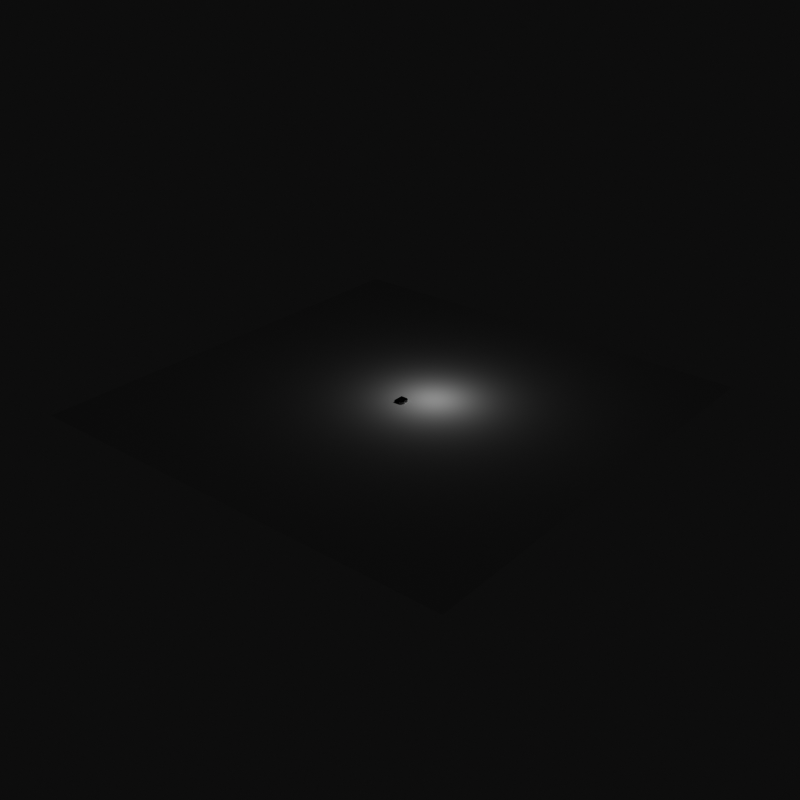 # Source: data_gen.blend  (saved by Blender 2.80.75; exported with 4.5.12 LTS)
import bpy
from mathutils import Matrix  # noqa: F401  (used for matrix-valued properties, if any)

bpy.ops.wm.read_factory_settings(use_empty=True)
scene = bpy.context.scene
scene.name = 'Scene'

# ---- collections
col_collection = bpy.data.collections.new('Collection'); scene.collection.children.link(col_collection)

# ---- world
world_world = bpy.data.worlds.new('World'); scene.world = world_world
world_world.use_nodes = True; world_world.node_tree.nodes.clear()
_N = world_world.node_tree.nodes; _L = world_world.node_tree.links
n0 = _N.new('ShaderNodeOutputWorld'); n0.name = 'World Output'; n0.location = (300, 300)
n1 = _N.new('ShaderNodeBackground'); n1.name = 'Background'; n1.location = (10, 300)
n1.inputs[0].default_value = (0.05088, 0.05088, 0.05088, 1.0)
_L.new(n1.outputs[0], n0.inputs[0])
n0.is_active_output = True
world_world.color = (0.05088, 0.05088, 0.05088)
world_world.use_sun_shadow = False
world_world.sun_shadow_jitter_overblur = 0.0

# ---- cameras
cam_camera_233 = bpy.data.cameras.new('Camera.233')
cam_camera_233.sensor_fit = 'HORIZONTAL'
cam_camera_233.clip_start = 0.5
cam_camera_233.clip_end = 10.0
cam_camera_233.lens = 25.0

# ---- lights
light_light_2_250 = bpy.data.lights.new('light_2.250', 'POINT')
light_light_2_250.transmission_factor = 0.0
light_light_2_250.energy = 2500.0
light_light_2_250.shadow_soft_size = 0.25
light_light_2_250.shadow_maximum_resolution = 0.006
light_light_2_250.use_absolute_resolution = True

# ---- meshes
me_small_b_631 = bpy.data.meshes.new('small B.631')
me_small_b_631.from_pydata([(-4.112, -9.0, 0.0), (-4.112, 9.0, 4.0), (-4.112, 9.0, 0.0), (-4.112, -9.0, 4.0), (5.187, -9.0, 0.0), (5.187, -9.0, 4.0), (1.322, 1.94, 4.0), (1.322, 1.94, 0.0), (1.322, 5.353, 0.0), (1.322, 5.353, 4.0), (6.031, -4.623, 4.0), (5.694, -4.846, 4.0), (7.6, -8.754, 4.0), (5.255, -5.005, 4.0), (9.646, -8.165, 0.0), (10.62, -7.398, 0.0), (10.62, -7.398, 4.0), (9.646, -8.165, 4.0), (5.971, 9.0, 4.0), (8.2, 8.678, 4.0), (5.971, 9.0, 0.0), (8.2, 8.678, 0.0), (5.124, 2.192, 4.0), (8.35, 0.577, 4.0), (5.418, 2.388, 4.0), (3.665, 1.94, 0.0), (3.665, 1.94, 4.0), (4.733, 2.052, 0.0), (4.733, 2.052, 4.0), (5.124, 2.192, 0.0), (10.85, 6.268, 0.0), (5.789, 4.383, 0.0), (9.842, 7.711, 0.0), (11.19, 4.518, 0.0), (10.95, 3.036, 0.0), (5.912, 3.683, 0.0), (10.23, 1.78, 0.0), (8.35, 0.577, 0.0), (5.789, 2.936, 0.0), (5.418, 4.911, 0.0), (6.037, -1.971, 0.0), (6.46, -2.534, 0.0), (5.694, -4.846, 0.0), (5.255, -5.005, 0.0), (5.418, 2.388, 0.0), (5.635, 2.637, 4.0), (6.459, -4.026, 4.0), (11.84, -5.209, 4.0), (6.602, -3.254, 4.0), (12.0, -3.88, 4.0), (11.78, -2.307, 4.0), (11.37, -6.397, 0.0), (11.37, -6.397, 4.0), (5.701, -1.759, 0.0), (6.031, -4.623, 0.0), (5.26, -1.607, 0.0), (4.057, -1.486, 0.0), (5.635, 2.637, 0.0), (5.789, 2.936, 4.0), (11.84, -5.209, 0.0), (6.459, -4.026, 0.0), (12.0, -3.88, 0.0), (11.78, -2.307, 0.0), (6.602, -3.254, 0.0), (1.322, -1.486, 0.0), (5.912, 3.683, 4.0), (11.11, -1.025, 4.0), (9.98, -0.057, 4.0), (6.46, -2.534, 4.0), (5.701, -1.759, 4.0), (11.11, -1.025, 0.0), (9.98, -0.057, 0.0), (6.037, -1.971, 4.0), (5.126, 5.105, 0.0), (1.322, -5.132, 0.0), (4.069, -5.132, 0.0), (5.789, 4.383, 4.0), (5.26, -1.607, 4.0), (5.418, 4.911, 4.0), (7.6, -8.754, 0.0), (1.322, -5.132, 4.0), (1.322, -1.486, 4.0), (9.842, 7.711, 4.0), (3.701, 5.353, 0.0), (4.742, 5.243, 0.0), (5.126, 5.105, 4.0), (4.742, 5.243, 4.0), (10.23, 1.78, 4.0), (10.95, 3.036, 4.0), (11.19, 4.518, 4.0), (10.85, 6.268, 4.0), (3.701, 5.353, 4.0), (4.069, -5.132, 4.0), (4.057, -1.486, 4.0)], [], [(0, 1, 2), (3, 1, 0), (3, 4, 5), (4, 3, 0), (6, 7, 8), (6, 8, 9), (10, 11, 12), (11, 13, 12), (14, 15, 16), (14, 16, 17), (18, 19, 20), (21, 20, 19), (22, 23, 24), (25, 7, 6), (25, 6, 26), (27, 25, 26), (27, 26, 28), (29, 27, 28), (29, 28, 22), (30, 31, 32), (33, 31, 30), (34, 35, 33), (36, 35, 34), (37, 38, 36), (31, 39, 32), (21, 32, 39), (40, 37, 41), (12, 17, 10), (17, 16, 10), (42, 43, 13), (42, 13, 11), (44, 29, 22), (44, 22, 24), (24, 23, 45), (46, 10, 16), (46, 47, 48), (49, 50, 48), (15, 51, 52), (15, 52, 16), (53, 37, 40), (54, 42, 11), (54, 11, 10), (55, 56, 27), (57, 44, 24), (57, 24, 45), (45, 23, 58), (51, 59, 47), (51, 47, 52), (60, 54, 10), (60, 10, 46), (59, 61, 49), (59, 49, 47), (29, 55, 27), (38, 57, 45), (38, 45, 58), (62, 50, 49), (62, 49, 61), (55, 29, 53), (38, 37, 57), (63, 60, 46), (63, 46, 48), (44, 37, 29), (56, 64, 25), (35, 38, 58), (35, 58, 65), (66, 67, 68), (23, 22, 69), (70, 66, 50), (70, 50, 62), (41, 63, 48), (41, 48, 68), (70, 71, 67), (70, 67, 66), (40, 41, 68), (40, 68, 72), (73, 21, 39), (31, 33, 35), (71, 37, 23), (71, 23, 67), (64, 74, 0), (4, 0, 74), (75, 4, 74), (0, 2, 64), (31, 35, 65), (31, 65, 76), (22, 28, 77), (57, 37, 44), (18, 20, 1), (39, 31, 76), (39, 76, 78), (35, 36, 38), (1, 20, 2), (5, 4, 12), (79, 12, 4), (3, 5, 80), (80, 81, 3), (76, 82, 78), (83, 20, 84), (84, 20, 73), (39, 78, 85), (39, 85, 73), (14, 12, 79), (85, 18, 86), (37, 36, 87), (37, 87, 23), (2, 20, 8), (21, 73, 20), (73, 85, 86), (73, 86, 84), (85, 78, 19), (82, 19, 78), (88, 89, 65), (65, 58, 87), (87, 58, 23), (87, 88, 65), (76, 65, 89), (89, 90, 76), (82, 76, 90), (17, 12, 14), (91, 18, 9), (86, 18, 91), (19, 18, 85), (1, 9, 18), (77, 69, 22), (36, 34, 88), (36, 88, 87), (84, 86, 91), (84, 91, 83), (75, 74, 80), (75, 80, 92), (83, 8, 20), (8, 7, 2), (25, 27, 56), (7, 25, 64), (34, 33, 89), (34, 89, 88), (28, 26, 93), (3, 81, 1), (1, 6, 9), (7, 64, 2), (81, 93, 26), (6, 81, 26), (83, 91, 9), (83, 9, 8), (93, 77, 28), (43, 75, 92), (43, 92, 13), (6, 1, 81), (33, 30, 90), (33, 90, 89), (40, 72, 69), (40, 69, 53), (30, 32, 82), (30, 82, 90), (62, 63, 70), (61, 63, 62), (71, 70, 41), (59, 63, 61), (14, 54, 15), (51, 60, 59), (37, 71, 41), (53, 29, 37), (53, 69, 77), (53, 77, 55), (32, 21, 19), (32, 19, 82), (72, 68, 23), (67, 23, 68), (69, 72, 23), (68, 48, 66), (50, 66, 48), (16, 52, 46), (49, 48, 47), (47, 46, 52), (55, 77, 93), (55, 93, 56), (92, 80, 5), (56, 93, 81), (56, 81, 64), (42, 79, 43), (5, 12, 13), (13, 92, 5), (64, 81, 80), (64, 80, 74), (43, 4, 75), (14, 79, 54), (51, 15, 60), (63, 59, 60), (42, 54, 79), (4, 43, 79), (41, 70, 63), (54, 60, 15)])
me_small_b_631.use_remesh_preserve_volume = False
me_small_b_631.use_remesh_preserve_attributes = False
me_small_b_631.use_mirror_vertex_groups = False
me_small_b_631.update()
me_plane_233 = bpy.data.meshes.new('Plane.233')
me_plane_233.from_pydata([(-1.0, -1.0, 0.0), (1.0, -1.0, 0.0), (-1.0, 1.0, 0.0), (1.0, 1.0, 0.0)], [], [(0, 1, 3, 2)])
_uv = me_plane_233.uv_layers.new(name='UVMap')
_uv.uv.foreach_set('vector', [0.0, 0.0, 1.0, 0.0, 1.0, 1.0, 0.0, 1.0])
me_plane_233.use_remesh_preserve_volume = False
me_plane_233.use_remesh_preserve_attributes = False
me_plane_233.use_mirror_vertex_groups = False
me_plane_233.update()
me_small_b_632 = bpy.data.meshes.new('small B.632')
me_small_b_632.from_pydata([(-4.112, -9.0, 0.0), (-4.112, 9.0, 4.0), (-4.112, 9.0, 0.0), (-4.112, -9.0, 4.0), (5.187, -9.0, 0.0), (5.187, -9.0, 4.0), (1.322, 1.94, 4.0), (1.322, 1.94, 0.0), (1.322, 5.353, 0.0), (1.322, 5.353, 4.0), (6.031, -4.623, 4.0), (5.694, -4.846, 4.0), (7.6, -8.754, 4.0), (5.255, -5.005, 4.0), (9.646, -8.165, 0.0), (10.62, -7.398, 0.0), (10.62, -7.398, 4.0), (9.646, -8.165, 4.0), (5.971, 9.0, 4.0), (8.2, 8.678, 4.0), (5.971, 9.0, 0.0), (8.2, 8.678, 0.0), (5.124, 2.192, 4.0), (8.35, 0.577, 4.0), (5.418, 2.388, 4.0), (3.665, 1.94, 0.0), (3.665, 1.94, 4.0), (4.733, 2.052, 0.0), (4.733, 2.052, 4.0), (5.124, 2.192, 0.0), (10.85, 6.268, 0.0), (5.789, 4.383, 0.0), (9.842, 7.711, 0.0), (11.19, 4.518, 0.0), (10.95, 3.036, 0.0), (5.912, 3.683, 0.0), (10.23, 1.78, 0.0), (8.35, 0.577, 0.0), (5.789, 2.936, 0.0), (5.418, 4.911, 0.0), (6.037, -1.971, 0.0), (6.46, -2.534, 0.0), (5.694, -4.846, 0.0), (5.255, -5.005, 0.0), (5.418, 2.388, 0.0), (5.635, 2.637, 4.0), (6.459, -4.026, 4.0), (11.84, -5.209, 4.0), (6.602, -3.254, 4.0), (12.0, -3.88, 4.0), (11.78, -2.307, 4.0), (11.37, -6.397, 0.0), (11.37, -6.397, 4.0), (5.701, -1.759, 0.0), (6.031, -4.623, 0.0), (5.26, -1.607, 0.0), (4.057, -1.486, 0.0), (5.635, 2.637, 0.0), (5.789, 2.936, 4.0), (11.84, -5.209, 0.0), (6.459, -4.026, 0.0), (12.0, -3.88, 0.0), (11.78, -2.307, 0.0), (6.602, -3.254, 0.0), (1.322, -1.486, 0.0), (5.912, 3.683, 4.0), (11.11, -1.025, 4.0), (9.98, -0.057, 4.0), (6.46, -2.534, 4.0), (5.701, -1.759, 4.0), (11.11, -1.025, 0.0), (9.98, -0.057, 0.0), (6.037, -1.971, 4.0), (5.126, 5.105, 0.0), (1.322, -5.132, 0.0), (4.069, -5.132, 0.0), (5.789, 4.383, 4.0), (5.26, -1.607, 4.0), (5.418, 4.911, 4.0), (7.6, -8.754, 0.0), (1.322, -5.132, 4.0), (1.322, -1.486, 4.0), (9.842, 7.711, 4.0), (3.701, 5.353, 0.0), (4.742, 5.243, 0.0), (5.126, 5.105, 4.0), (4.742, 5.243, 4.0), (10.23, 1.78, 4.0), (10.95, 3.036, 4.0), (11.19, 4.518, 4.0), (10.85, 6.268, 4.0), (3.701, 5.353, 4.0), (4.069, -5.132, 4.0), (4.057, -1.486, 4.0)], [], [(0, 1, 2), (3, 1, 0), (3, 4, 5), (4, 3, 0), (6, 7, 8), (6, 8, 9), (10, 11, 12), (11, 13, 12), (14, 15, 16), (14, 16, 17), (18, 19, 20), (21, 20, 19), (22, 23, 24), (25, 7, 6), (25, 6, 26), (27, 25, 26), (27, 26, 28), (29, 27, 28), (29, 28, 22), (30, 31, 32), (33, 31, 30), (34, 35, 33), (36, 35, 34), (37, 38, 36), (31, 39, 32), (21, 32, 39), (40, 37, 41), (12, 17, 10), (17, 16, 10), (42, 43, 13), (42, 13, 11), (44, 29, 22), (44, 22, 24), (24, 23, 45), (46, 10, 16), (46, 47, 48), (49, 50, 48), (15, 51, 52), (15, 52, 16), (53, 37, 40), (54, 42, 11), (54, 11, 10), (55, 56, 27), (57, 44, 24), (57, 24, 45), (45, 23, 58), (51, 59, 47), (51, 47, 52), (60, 54, 10), (60, 10, 46), (59, 61, 49), (59, 49, 47), (29, 55, 27), (38, 57, 45), (38, 45, 58), (62, 50, 49), (62, 49, 61), (55, 29, 53), (38, 37, 57), (63, 60, 46), (63, 46, 48), (44, 37, 29), (56, 64, 25), (35, 38, 58), (35, 58, 65), (66, 67, 68), (23, 22, 69), (70, 66, 50), (70, 50, 62), (41, 63, 48), (41, 48, 68), (70, 71, 67), (70, 67, 66), (40, 41, 68), (40, 68, 72), (73, 21, 39), (31, 33, 35), (71, 37, 23), (71, 23, 67), (64, 74, 0), (4, 0, 74), (75, 4, 74), (0, 2, 64), (31, 35, 65), (31, 65, 76), (22, 28, 77), (57, 37, 44), (18, 20, 1), (39, 31, 76), (39, 76, 78), (35, 36, 38), (1, 20, 2), (5, 4, 12), (79, 12, 4), (3, 5, 80), (80, 81, 3), (76, 82, 78), (83, 20, 84), (84, 20, 73), (39, 78, 85), (39, 85, 73), (14, 12, 79), (85, 18, 86), (37, 36, 87), (37, 87, 23), (2, 20, 8), (21, 73, 20), (73, 85, 86), (73, 86, 84), (85, 78, 19), (82, 19, 78), (88, 89, 65), (65, 58, 87), (87, 58, 23), (87, 88, 65), (76, 65, 89), (89, 90, 76), (82, 76, 90), (17, 12, 14), (91, 18, 9), (86, 18, 91), (19, 18, 85), (1, 9, 18), (77, 69, 22), (36, 34, 88), (36, 88, 87), (84, 86, 91), (84, 91, 83), (75, 74, 80), (75, 80, 92), (83, 8, 20), (8, 7, 2), (25, 27, 56), (7, 25, 64), (34, 33, 89), (34, 89, 88), (28, 26, 93), (3, 81, 1), (1, 6, 9), (7, 64, 2), (81, 93, 26), (6, 81, 26), (83, 91, 9), (83, 9, 8), (93, 77, 28), (43, 75, 92), (43, 92, 13), (6, 1, 81), (33, 30, 90), (33, 90, 89), (40, 72, 69), (40, 69, 53), (30, 32, 82), (30, 82, 90), (62, 63, 70), (61, 63, 62), (71, 70, 41), (59, 63, 61), (14, 54, 15), (51, 60, 59), (37, 71, 41), (53, 29, 37), (53, 69, 77), (53, 77, 55), (32, 21, 19), (32, 19, 82), (72, 68, 23), (67, 23, 68), (69, 72, 23), (68, 48, 66), (50, 66, 48), (16, 52, 46), (49, 48, 47), (47, 46, 52), (55, 77, 93), (55, 93, 56), (92, 80, 5), (56, 93, 81), (56, 81, 64), (42, 79, 43), (5, 12, 13), (13, 92, 5), (64, 81, 80), (64, 80, 74), (43, 4, 75), (14, 79, 54), (51, 15, 60), (63, 59, 60), (42, 54, 79), (4, 43, 79), (41, 70, 63), (54, 60, 15)])
me_small_b_632.use_remesh_preserve_volume = False
me_small_b_632.use_remesh_preserve_attributes = False
me_small_b_632.use_mirror_vertex_groups = False
me_small_b_632.update()

# ---- objects
ob_light_2_80 = bpy.data.objects.new('light_2.80', light_light_2_250)
ob_small_b = bpy.data.objects.new('small B', me_small_b_631)
ob_plane = bpy.data.objects.new('Plane', me_plane_233)
ob_camera = bpy.data.objects.new('Camera', cam_camera_233)
ob_small_b_001 = bpy.data.objects.new('small B.001', me_small_b_632)

# ---- transforms, parenting, visibility, modifiers, constraints
ob_light_2_80.location = (4.0, 4.0, 10.0)
ob_light_2_80.lineart.crease_threshold = 0.0
ob_small_b.location = (0.0, 0.0, 0.0)
ob_small_b.scale = (0.1, 0.1, 0.1)
ob_small_b.lineart.crease_threshold = 0.0
ob_plane.location = (0.0, 0.0, 0.0)
ob_plane.scale = (40.0, 40.0, 40.0)
ob_plane.lineart.crease_threshold = 0.0
ob_camera.location = (15.0, 0.0, 0.0)
ob_camera.lineart.crease_threshold = 0.0
ob_small_b_001.location = (0.0, 0.0, 0.0)
ob_small_b_001.scale = (0.1, 0.1, 0.1)
ob_small_b_001.lineart.crease_threshold = 0.0

# ---- collection membership
scene.collection.objects.link(ob_light_2_80)
scene.collection.objects.link(ob_small_b)
scene.collection.objects.link(ob_plane)
scene.collection.objects.link(ob_camera)
scene.collection.objects.link(ob_small_b_001)

# ---- scene / render settings (as saved in the file)
scene.frame_start = 1; scene.frame_end = 250; scene.frame_set(0)
scene.render.engine = 'BLENDER_EEVEE_NEXT'
scene.render.image_settings.color_depth = '16'
scene.render.resolution_x = 640
scene.render.resolution_y = 640
scene.cycles.use_denoising = False
scene.cycles.samples = 128
scene.cycles.sampling_pattern = 'TABULATED_SOBOL'
scene.cycles.use_adaptive_sampling = False
scene.cycles.use_light_tree = False
scene.view_settings.view_transform = 'Raw'
bpy.context.view_layer.update()

# ---- added for rendering (the .blend has no active camera): camera
cam_auto = bpy.data.cameras.new('AutoCamera')
cam_auto.lens = 50.0
cam_auto.sensor_width = 36.0
cam_auto.clip_end = 1837.09
ob_auto_camera = bpy.data.objects.new('AutoCamera', cam_auto)
scene.collection.objects.link(ob_auto_camera)
ob_auto_camera.location = (104.678, -125.613, 83.9423)
ob_auto_camera.rotation_euler = (1.09748, -7.21219e-08, 0.694738)
scene.camera = ob_auto_camera
bpy.context.view_layer.update()
